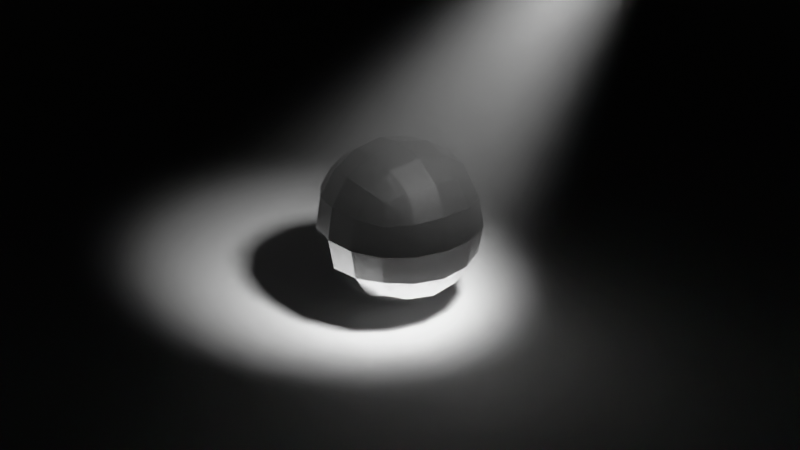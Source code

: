 # Source: test.blend  (saved by Blender 4.2.66; exported with 4.5.12 LTS)
import bpy
from mathutils import Matrix  # noqa: F401  (used for matrix-valued properties, if any)

bpy.ops.wm.read_factory_settings(use_empty=True)
scene = bpy.context.scene
scene.name = 'Scene'

# ---- collections
col_collection = bpy.data.collections.new('Collection'); scene.collection.children.link(col_collection)

# ---- materials (node trees are filled in below, after node groups)
mat_material = bpy.data.materials.new('Material')
mat_material.alpha_threshold = 0.0
mat_material.use_transparent_shadow = False
mat_material.roughness = 0.5
mat_material.line_color = (0.0, 0.0, 0.0, 1.0)
mat_material_002 = bpy.data.materials.new('Material.002')

# ---- material node trees
mat_material.use_nodes = True; mat_material.node_tree.nodes.clear()
_N = mat_material.node_tree.nodes; _L = mat_material.node_tree.links
n0 = _N.new('ShaderNodeOutputMaterial'); n0.name = 'Material Output'; n0.location = (356, 364)
n1 = _N.new('ShaderNodeBsdfAnisotropic'); n1.name = 'Glossy BSDF'; n1.location = (68, 368)
n1.distribution = 'GGX'
n1.inputs[0].default_value = (1.0, 1.0, 1.0, 1.0)
n1.inputs[1].default_value = 0.0
_L.new(n1.outputs[0], n0.inputs[0])
n0.is_active_output = True
mat_material_002.use_nodes = True; mat_material_002.node_tree.nodes.clear()
_N = mat_material_002.node_tree.nodes; _L = mat_material_002.node_tree.links
n0 = _N.new('ShaderNodeOutputMaterial'); n0.name = 'Material Output'; n0.location = (300, 300)
n1 = _N.new('ShaderNodeVolumePrincipled'); n1.name = 'Principled Volume'; n1.location = (-5, 275)
n1.inputs[2].default_value = 0.1
_L.new(n1.outputs[0], n0.inputs[1])
n0.is_active_output = True

# ---- world
world_world = bpy.data.worlds.new('World'); scene.world = world_world
world_world.use_nodes = True; world_world.node_tree.nodes.clear()
_N = world_world.node_tree.nodes; _L = world_world.node_tree.links
n0 = _N.new('ShaderNodeOutputWorld'); n0.name = 'World Output'; n0.location = (300, 300)
n1 = _N.new('ShaderNodeBackground'); n1.name = 'Background'; n1.location = (10, 300)
n1.inputs[0].default_value = (0.05088, 0.05088, 0.05088, 1.0)
_L.new(n1.outputs[0], n0.inputs[0])
n0.is_active_output = True
world_world.color = (0.05088, 0.05088, 0.05088)
world_world.use_sun_shadow = False
world_world.sun_shadow_jitter_overblur = 0.0

# ---- cameras
cam_camera = bpy.data.cameras.new('Camera')
cam_camera.clip_end = 100.0
cam_camera.ortho_scale = 7.314

# ---- lights
light_light = bpy.data.lights.new('Light', 'SPOT')
light_light.transmission_factor = 0.0
light_light.energy = 8187.0
light_light.shadow_soft_size = 0.34
light_light.shadow_maximum_resolution = 0.006
light_light.use_absolute_resolution = True
light_light.spot_blend = 0.8629
light_light.spot_size = 0.733
light_light.use_soft_falloff = False
light_point = bpy.data.lights.new('Point', 'POINT')

# ---- meshes
me_cube = bpy.data.meshes.new('Cube')
me_cube.from_pydata([(1.0, 1.0, 1.0), (1.0, 1.0, -1.0), (1.0, -1.0, 1.0), (1.0, -1.0, -1.0), (-1.0, 1.0, 1.0), (-1.0, 1.0, -1.0), (-1.0, -1.0, 1.0), (-1.0, -1.0, -1.0)], [], [(0, 4, 6, 2), (3, 2, 6, 7), (7, 6, 4, 5), (5, 1, 3, 7), (1, 0, 2, 3), (5, 4, 0, 1)])
_uv = me_cube.uv_layers.new(name='UVMap')
_uv.uv.foreach_set('vector', [0.625, 0.5, 0.875, 0.5, 0.875, 0.75, 0.625, 0.75, 0.375, 0.75, 0.625, 0.75, 0.625, 1.0, 0.375, 1.0, 0.375, 0.0, 0.625, 0.0, 0.625, 0.25, 0.375, 0.25, 0.125, 0.5, 0.375, 0.5, 0.375, 0.75, 0.125, 0.75, 0.375, 0.5, 0.625, 0.5, 0.625, 0.75, 0.375, 0.75, 0.375, 0.25, 0.625, 0.25, 0.625, 0.5, 0.375, 0.5])
me_cube.materials.append(mat_material)
me_cube.use_mirror_vertex_groups = False
me_cube.update()
me_plane = bpy.data.meshes.new('Plane')
me_plane.from_pydata([(-1.0, -1.0, 0.0), (1.0, -1.0, 0.0), (-1.0, 1.0, 0.0), (1.0, 1.0, 0.0)], [], [(0, 1, 3, 2)])
_uv = me_plane.uv_layers.new(name='UVMap')
_uv.uv.foreach_set('vector', [0.0, 0.0, 1.0, 0.0, 1.0, 1.0, 0.0, 1.0])
me_plane.update()
me_cube_001 = bpy.data.meshes.new('Cube.001')
me_cube_001.from_pydata([(-1.0, -1.0, -1.0), (-1.0, -1.0, 1.0), (-1.0, 1.0, -1.0), (-1.0, 1.0, 1.0), (1.0, -1.0, -1.0), (1.0, -1.0, 1.0), (1.0, 1.0, -1.0), (1.0, 1.0, 1.0)], [], [(0, 1, 3, 2), (2, 3, 7, 6), (6, 7, 5, 4), (4, 5, 1, 0), (2, 6, 4, 0), (7, 3, 1, 5)])
_uv = me_cube_001.uv_layers.new(name='UVMap')
_uv.uv.foreach_set('vector', [0.375, 0.0, 0.625, 0.0, 0.625, 0.25, 0.375, 0.25, 0.375, 0.25, 0.625, 0.25, 0.625, 0.5, 0.375, 0.5, 0.375, 0.5, 0.625, 0.5, 0.625, 0.75, 0.375, 0.75, 0.375, 0.75, 0.625, 0.75, 0.625, 1.0, 0.375, 1.0, 0.125, 0.5, 0.375, 0.5, 0.375, 0.75, 0.125, 0.75, 0.625, 0.5, 0.875, 0.5, 0.875, 0.75, 0.625, 0.75])
me_cube_001.materials.append(mat_material_002)
me_cube_001.update()

# ---- objects
ob_cube = bpy.data.objects.new('Cube', me_cube)
ob_light = bpy.data.objects.new('Light', light_light)
ob_camera = bpy.data.objects.new('Camera', cam_camera)
ob_plane = bpy.data.objects.new('Plane', me_plane)
ob_point = bpy.data.objects.new('Point', light_point)
ob_cube_001 = bpy.data.objects.new('Cube.001', me_cube_001)

# ---- transforms, parenting, visibility, modifiers, constraints
ob_cube.parent = ob_point
ob_cube.matrix_parent_inverse = Matrix(((-4.371e-08, -1.0, 0.0, -0.0), (1.0, -4.371e-08, -0.0, 0.0), (0.0, -0.0, 1.0, -0.0), (-0.0, 0.0, -0.0, 1.0)))
ob_cube.location = (0.0, 0.0, 0.0)
ob_cube.lock_rotations_4d = False
ob_cube.empty_display_type = 'ARROWS'
ob_cube.lineart.crease_threshold = 0.0
_m = ob_cube.modifiers.new('Subdivision', 'SUBSURF')
_m.levels = 2
ob_light.location = (2.685, -0.3103, 3.601)
ob_light.rotation_euler = (0.6391, -0.1716, 1.696)
ob_light.lock_rotations_4d = False
ob_light.empty_display_type = 'ARROWS'
ob_light.color = (0.0, 0.0, 0.0, 0.0)
ob_light.lineart.crease_threshold = 0.0
ob_camera.location = (7.359, -6.926, 4.958)
ob_camera.rotation_euler = (1.109, 4.011e-09, 0.8149)
ob_camera.lock_rotations_4d = False
ob_camera.empty_display_type = 'ARROWS'
ob_camera.color = (0.0, 0.0, 0.0, 0.0)
ob_camera.display_type = 'WIRE'
ob_camera.lineart.crease_threshold = 0.0
ob_plane.location = (0.0, 0.0, -1.0)
ob_plane.scale = (21.97, 21.97, 21.97)
ob_point.location = (0.0, 0.0, 0.0)
ob_point.rotation_euler = (0.0, -0.0, -0.1571)
ob_cube_001.location = (0.0, 0.0, 2.931)
ob_cube_001.scale = (12.14, 12.14, -4.036)

# ---- collection membership
col_collection.objects.link(ob_cube)
col_collection.objects.link(ob_light)
col_collection.objects.link(ob_camera)
col_collection.objects.link(ob_plane)
col_collection.objects.link(ob_point)
col_collection.objects.link(ob_cube_001)

# ---- scene / render settings (as saved in the file)
scene.camera = ob_camera
scene.frame_start = 1; scene.frame_end = 10; scene.frame_set(1)
scene.render.engine = 'BLENDER_EEVEE_NEXT'
scene.render.use_motion_blur = True
scene.cycles.samples = 1024
scene.cycles.sampling_pattern = 'TABULATED_SOBOL'
scene.eevee.volumetric_tile_size = '4'
scene.eevee.ray_tracing_options.resolution_scale = '1'
scene.eevee.use_raytracing = True
scene.view_settings.view_transform = 'Khronos PBR Neutral'
bpy.context.view_layer.update()
